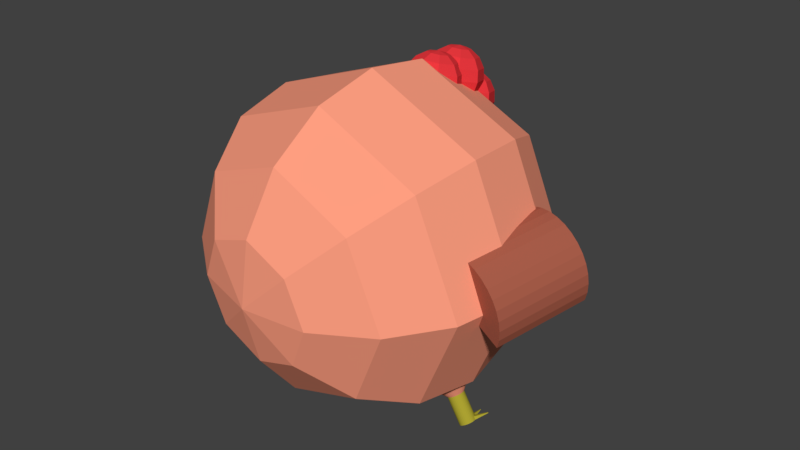 # Source: hen_MESH.blend  (saved by Blender 2.78.0; exported with 4.5.12 LTS)
import bpy
from mathutils import Matrix  # noqa: F401  (used for matrix-valued properties, if any)

bpy.ops.wm.read_factory_settings(use_empty=True)
scene = bpy.context.scene
scene.name = 'Scene'

# ---- collections
col_collection_1 = bpy.data.collections.new('Collection 1'); scene.collection.children.link(col_collection_1)

# ---- materials (node trees are filled in below, after node groups)
mat_wings_dark = bpy.data.materials.new('wings_dark')
mat_wings_dark.alpha_threshold = 0.0
mat_wings_dark.use_transparent_shadow = False
mat_wings_dark.diffuse_color = (0.402, 0.1131, 0.07008, 1.0)
mat_wings_dark.roughness = 0.5
mat_wings = bpy.data.materials.new('wings')
mat_wings.alpha_threshold = 0.0
mat_wings.use_transparent_shadow = False
mat_wings.diffuse_color = (1.0, 0.3436, 0.2189, 1.0)
mat_wings.roughness = 0.5
mat_legs = bpy.data.materials.new('legs')
mat_legs.alpha_threshold = 0.0
mat_legs.use_transparent_shadow = False
mat_legs.diffuse_color = (0.42, 0.3743, 0.03223, 1.0)
mat_legs.roughness = 0.5
mat_pick = bpy.data.materials.new('pick')
mat_pick.alpha_threshold = 0.0
mat_pick.use_transparent_shadow = False
mat_pick.diffuse_color = (0.9563, 0.8054, 0.04207, 1.0)
mat_pick.roughness = 0.5
mat_cresta = bpy.data.materials.new('cresta')
mat_cresta.alpha_threshold = 0.0
mat_cresta.use_transparent_shadow = False
mat_cresta.diffuse_color = (0.8, 0.03868, 0.04703, 1.0)
mat_cresta.roughness = 0.5
mat_eyes = bpy.data.materials.new('eyes')
mat_eyes.alpha_threshold = 0.0
mat_eyes.use_transparent_shadow = False
mat_eyes.diffuse_color = (0.03106, 0.03106, 0.03106, 1.0)
mat_eyes.roughness = 0.5

# ---- material node trees

# ---- world
world_world = bpy.data.worlds.new('World'); scene.world = world_world
world_world.color = (0.05088, 0.05088, 0.05088)
world_world.use_sun_shadow = False
world_world.sun_shadow_jitter_overblur = 0.0
world_world.cycles.sampling_method = 'MANUAL'

# ---- meshes
me_cylinder_004 = bpy.data.meshes.new('Cylinder.004')
me_cylinder_004.from_pydata([(1.018, 0.2694, 0.2942), (0.8689, -0.3173, 0.2247), (1.068, 0.2603, 0.2634), (0.9192, -0.3265, 0.1939), (1.112, 0.2539, 0.2233), (0.963, -0.3328, 0.1538), (1.148, 0.2505, 0.1754), (0.9986, -0.3362, 0.1059), (1.174, 0.2503, 0.1216), (1.025, -0.3365, 0.05212), (1.189, 0.2532, 0.06396), (1.04, -0.3335, -0.005524), (1.193, 0.2591, 0.004673), (1.044, -0.3276, -0.06481), (1.186, 0.2679, -0.05397), (1.037, -0.3188, -0.1235), (1.168, 0.2792, -0.1097), (1.019, -0.3076, -0.1792), (0.6281, 0.3854, 0.1524), (0.4789, -0.2013, 0.0829), (0.6567, 0.3721, 0.2031), (0.5075, -0.2146, 0.1336), (0.6946, 0.3573, 0.2468), (0.5454, -0.2294, 0.1773), (0.7403, 0.3415, 0.2819), (0.5911, -0.2452, 0.2124), (0.7921, 0.3254, 0.3069), (0.6428, -0.2613, 0.2375), (0.8479, 0.3095, 0.321), (0.6987, -0.2772, 0.2515), (0.9057, 0.2945, 0.3236), (0.7564, -0.2922, 0.2541), (0.9631, 0.281, 0.3145), (0.8139, -0.3057, 0.245), (-0.8409, 0.3909, 0.3944), (-0.9885, -0.1902, 0.2854), (-0.7832, 0.3756, 0.3978), (-0.9308, -0.2054, 0.2888), (-0.7255, 0.3625, 0.3897), (-0.8731, -0.2186, 0.2807), (-0.67, 0.352, 0.3704), (-0.8176, -0.2291, 0.2613), (-0.6187, 0.3446, 0.3406), (-0.7664, -0.2365, 0.2316), (-0.5738, 0.3405, 0.3015), (-0.7214, -0.2406, 0.1925), (-0.5368, 0.3399, 0.2546), (-0.6844, -0.2412, 0.1456), (-0.5092, 0.3428, 0.2017), (-0.6568, -0.2382, 0.09266), (-0.4921, 0.3492, 0.1448), (-0.6397, -0.2319, 0.03578), (-1.071, 0.5138, 0.05179), (-1.219, -0.06729, -0.05726), (-1.077, 0.5043, 0.1105), (-1.225, -0.07678, 0.001405), (-1.072, 0.492, 0.1687), (-1.22, -0.08908, 0.0596), (-1.055, 0.4774, 0.2242), (-1.203, -0.1037, 0.1151), (-1.028, 0.461, 0.2748), (-1.176, -0.1201, 0.1658), (-0.9918, 0.4435, 0.3187), (-1.139, -0.1376, 0.2096), (-0.9472, 0.4255, 0.3541), (-1.095, -0.1556, 0.245), (-0.8962, 0.4077, 0.3797), (-1.044, -0.1733, 0.2706), (-0.06961, -0.959, -0.2367), (-0.08507, -0.947, -0.2292), (-0.09817, -0.9144, -0.2068), (-0.05238, -0.9499, -0.229), (0.3052, 0.8114, 0.08333), (0.3019, 0.8076, 0.1349), (0.2887, 0.8045, 0.1849), (0.2659, 0.8024, 0.2314), (0.2345, 0.8012, 0.2726), (0.1957, 0.8011, 0.3069), (0.1509, 0.8021, 0.3331), (0.102, 0.8041, 0.35), (0.05074, 0.807, 0.3571), (0.07726, 1.354, 0.1355), (-0.0008591, 0.8107, 0.3541), (-0.05082, 0.8151, 0.3411), (-0.09724, 0.82, 0.3186), (-0.1383, 0.8253, 0.2874), (-0.1725, 0.8307, 0.2488), (-0.1984, 0.836, 0.2043), (-0.2151, 0.841, 0.1555), (-0.2219, 0.8455, 0.1043), (-0.2187, 0.8494, 0.05275), (-0.2054, 0.8524, 0.002754), (-0.1826, 0.8546, -0.04374), (-0.1512, 0.8557, -0.08495), (-0.1124, 0.8558, -0.1193), (-0.06763, 0.8548, -0.1454), (-0.0187, 0.8529, -0.1624), (0.03255, 0.85, -0.1695), (0.08415, 0.8462, -0.1665), (0.1341, 0.8418, -0.1535), (0.1805, 0.8369, -0.1309), (0.2216, 0.8316, -0.09979), (0.2558, 0.8263, -0.06119), (0.2817, 0.821, -0.01664), (0.2984, 0.816, 0.03216), (0.3038, -0.9591, -0.06116), (-0.08289, -1.01, -0.05197), (0.1827, -0.9298, -0.3263), (0.4182, -0.7104, -0.5468), (0.5876, -0.3851, -0.6799), (0.6652, -0.003562, -0.7055), (0.6392, 0.3761, -0.6196), (0.5135, 0.6962, -0.4352), (0.3072, 0.9079, -0.1805), (-0.09093, -0.9033, -0.4272), (-0.08749, -0.6613, -0.7332), (-0.07309, -0.321, -0.9236), (-0.04993, 0.06579, -0.9692), (-0.02153, 0.4402, -0.8632), (0.007788, 0.7453, -0.6217), (0.03355, 0.9345, -0.2814), (-0.3569, -0.895, -0.3048), (-0.5789, -0.646, -0.5071), (-0.7152, -0.301, -0.6281), (-0.7449, 0.08751, -0.6494), (-0.6636, 0.4603, -0.5677), (-0.4837, 0.7606, -0.3955), (-0.2324, 0.9428, -0.159), (-0.4594, -0.9098, -0.03078), (-0.7682, -0.6733, -0.0008018), (-0.9625, -0.3367, 0.03339), (-1.013, 0.04886, 0.0666), (-0.911, 0.4246, 0.09376), (-0.673, 0.7333, 0.1107), (-0.3349, 0.928, 0.115), (-0.3383, -0.939, 0.2343), (-0.5445, -0.7273, 0.489), (-0.6702, -0.4072, 0.6734), (-0.6963, -0.0275, 0.7593), (-0.6187, 0.354, 0.7337), (-0.4493, 0.6793, 0.6006), (-0.2138, 0.8988, 0.38), (0.05185, 0.9791, 0.1058), (-0.0646, -0.9655, 0.3352), (-0.03883, -0.7763, 0.6755), (-0.00952, -0.4713, 0.917), (0.01888, -0.09685, 1.023), (0.04204, 0.29, 0.9774), (0.05644, 0.6303, 0.787), (0.05988, 0.8722, 0.481), (0.2014, -0.9739, 0.2128), (0.4526, -0.7917, 0.4493), (0.6326, -0.4913, 0.6215), (0.7139, -0.1186, 0.7032), (0.6841, 0.2699, 0.6819), (0.5479, 0.6149, 0.5609), (0.3259, 0.8639, 0.3586), (0.6419, -0.7644, -0.05694), (0.8799, -0.4556, -0.03996), (0.9816, -0.07992, -0.0128), (0.9315, 0.3056, 0.02041), (0.7372, 0.6422, 0.0546), (0.4283, 0.8787, 0.08457), (-0.5667, 0.0755, -0.7257), (-0.5297, 0.07316, -0.6231), (-0.5701, 0.05807, -0.7249), (-0.5331, 0.05573, -0.6223), (-0.5766, 0.04165, -0.7229), (-0.5396, 0.03931, -0.6203), (-0.586, 0.02687, -0.7199), (-0.549, 0.02453, -0.6173), (-0.5979, 0.0143, -0.7158), (-0.5609, 0.01196, -0.6133), (-0.6119, 0.004423, -0.711), (-0.5748, 0.002075, -0.6085), (-0.6273, -0.002387, -0.7056), (-0.5903, -0.004734, -0.603), (-0.6438, -0.005864, -0.6997), (-0.6068, -0.008211, -0.5972), (-0.6605, -0.005874, -0.6937), (-0.6235, -0.008222, -0.5912), (-0.6769, -0.002418, -0.6877), (-0.6398, -0.004766, -0.5852), (-0.6923, 0.004371, -0.682), (-0.6552, 0.002024, -0.5795), (-0.7061, 0.01423, -0.6768), (-0.6691, 0.01189, -0.5742), (-0.7178, 0.02679, -0.6723), (-0.6808, 0.02444, -0.5697), (-0.727, 0.04156, -0.6686), (-0.69, 0.03921, -0.5661), (-0.7333, 0.05797, -0.666), (-0.6963, 0.05562, -0.5634), (-0.7364, 0.0754, -0.6644), (-0.6994, 0.07305, -0.5619), (-0.7363, 0.09316, -0.6641), (-0.6993, 0.09082, -0.5615), (-0.7329, 0.1106, -0.6649), (-0.6959, 0.1082, -0.5623), (-0.7264, 0.127, -0.6669), (-0.6894, 0.1247, -0.5643), (-0.717, 0.1418, -0.6699), (-0.68, 0.1394, -0.5674), (-0.7051, 0.1544, -0.6739), (-0.6681, 0.152, -0.5714), (-0.6912, 0.1642, -0.6787), (-0.6542, 0.1619, -0.5762), (-0.6757, 0.1711, -0.6842), (-0.6387, 0.1687, -0.5816), (-0.6593, 0.1745, -0.69), (-0.6223, 0.1722, -0.5875), (-0.6426, 0.1745, -0.6961), (-0.6055, 0.1722, -0.5935), (-0.6262, 0.1711, -0.702), (-0.5892, 0.1687, -0.5995), (-0.6108, 0.1643, -0.7078), (-0.5738, 0.1619, -0.6052), (-0.5969, 0.1544, -0.713), (-0.5599, 0.1521, -0.6104), (-0.5852, 0.1419, -0.7175), (-0.5482, 0.1395, -0.6149), (-0.576, 0.1271, -0.7212), (-0.539, 0.1248, -0.6186), (-0.5697, 0.1107, -0.7238), (-0.5327, 0.1083, -0.6212), (-0.5666, 0.09327, -0.7253), (-0.5296, 0.09092, -0.6228), (-0.6732, 0.1317, -0.7415), (-0.6816, 0.13, -0.7385), (-0.6896, 0.1265, -0.7357), (-0.6968, 0.1214, -0.7332), (-0.7029, 0.1149, -0.7312), (-0.7077, 0.1074, -0.7296), (-0.711, 0.09893, -0.7286), (-0.7128, 0.08999, -0.7282), (-0.7128, 0.08087, -0.7284), (-0.7112, 0.07193, -0.7291), (-0.708, 0.06351, -0.7305), (-0.7033, 0.05593, -0.7324), (-0.6972, 0.04948, -0.7347), (-0.6901, 0.04442, -0.7374), (-0.6822, 0.04094, -0.7403), (-0.6738, 0.03916, -0.7434), (-0.6653, 0.03917, -0.7465), (-0.6568, 0.04095, -0.7495), (-0.6489, 0.04445, -0.7523), (-0.6417, 0.04952, -0.7547), (-0.6356, 0.05597, -0.7568), (-0.6308, 0.06355, -0.7584), (-0.6275, 0.07198, -0.7594), (-0.6257, 0.08093, -0.7598), (-0.6646, 0.1318, -0.7446), (-0.6562, 0.13, -0.7477), (-0.6483, 0.1265, -0.7506), (-0.6412, 0.1214, -0.7533), (-0.6352, 0.115, -0.7556), (-0.6305, 0.1074, -0.7575), (-0.6273, 0.09899, -0.7588), (-0.6257, 0.09004, -0.7596), (-0.6806, 0.09353, -0.9119), (-0.6807, 0.08441, -0.9121), (-0.6823, 0.1025, -0.9112), (-0.6855, 0.1109, -0.9098), (-0.6902, 0.1185, -0.9079), (-0.6962, 0.1249, -0.9056), (-0.7033, 0.13, -0.9029), (-0.7112, 0.1335, -0.9), (-0.7196, 0.1352, -0.8969), (-0.7282, 0.1352, -0.8938), (-0.7366, 0.1334, -0.8908), (-0.7446, 0.13, -0.888), (-0.7518, 0.1249, -0.8856), (-0.7579, 0.1184, -0.8835), (-0.7627, 0.1108, -0.8819), (-0.766, 0.1024, -0.8809), (-0.7678, 0.09348, -0.8805), (-0.7678, 0.08436, -0.8807), (-0.7662, 0.07542, -0.8815), (-0.763, 0.06699, -0.8828), (-0.7583, 0.05941, -0.8847), (-0.7522, 0.05297, -0.887), (-0.7451, 0.04791, -0.8897), (-0.7372, 0.04442, -0.8926), (-0.7288, 0.04265, -0.8957), (-0.7203, 0.04266, -0.8988), (-0.7118, 0.04444, -0.9018), (-0.7039, 0.04793, -0.9046), (-0.6967, 0.05301, -0.9071), (-0.6906, 0.05946, -0.9091), (-0.6858, 0.06704, -0.9107), (-0.6824, 0.07547, -0.9117), (-0.7455, 0.1245, -0.8682), (-0.7516, 0.118, -0.8661), (-0.7056, 0.04404, -0.8844), (-0.6976, 0.04754, -0.8872), (-0.7564, 0.1105, -0.8646), (-0.6744, 0.08402, -0.8948), (-0.6744, 0.09313, -0.8946), (-0.6904, 0.05261, -0.8897), (-0.7597, 0.102, -0.8636), (-0.676, 0.1021, -0.8938), (-0.6843, 0.05906, -0.8918), (-0.7615, 0.09308, -0.8631), (-0.6792, 0.1105, -0.8924), (-0.6795, 0.06664, -0.8933), (-0.7615, 0.08396, -0.8633), (-0.6839, 0.1181, -0.8906), (-0.6762, 0.07507, -0.8943), (-0.7599, 0.07502, -0.8641), (-0.69, 0.1245, -0.8882), (-0.7567, 0.0666, -0.8655), (-0.6971, 0.1296, -0.8856), (-0.752, 0.05902, -0.8673), (-0.705, 0.1331, -0.8826), (-0.746, 0.05257, -0.8697), (-0.7134, 0.1348, -0.8796), (-0.7389, 0.04751, -0.8723), (-0.7219, 0.1348, -0.8765), (-0.731, 0.04403, -0.8753), (-0.7304, 0.1331, -0.8735), (-0.7226, 0.04225, -0.8783), (-0.7383, 0.1296, -0.8707), (-0.714, 0.04226, -0.8814), (-0.6786, 0.1954, -0.9017), (-0.6778, 0.1948, -0.9021), (-0.6796, 0.1958, -0.9014), (-0.6807, 0.1961, -0.901), (-0.677, 0.1947, -0.8999), (-0.6779, 0.1954, -0.8996), (-0.6788, 0.1958, -0.8992), (-0.6799, 0.196, -0.8988), (-0.6116, 0.1112, -0.9285), (-0.6116, 0.1095, -0.9285), (-0.6119, 0.1129, -0.9283), (-0.6125, 0.1145, -0.9281), (-0.6105, 0.1095, -0.9253), (-0.6104, 0.1112, -0.9252), (-0.6107, 0.1128, -0.9251), (-0.6113, 0.1144, -0.9248), (-0.7903, 0.163, -0.8618), (-0.7896, 0.1635, -0.8621), (-0.7908, 0.1625, -0.8617), (-0.7912, 0.1618, -0.8615), (-0.7897, 0.163, -0.8603), (-0.7903, 0.1624, -0.8601), (-0.7907, 0.1618, -0.86), (-0.7891, 0.1635, -0.8605), (0.6, 0.02448, -0.7453), (0.539, 0.02381, -0.641), (0.6029, 0.005059, -0.7438), (0.5418, 0.004392, -0.6395), (0.6024, -0.01463, -0.7441), (0.5414, -0.0153, -0.6398), (0.5987, -0.03383, -0.7465), (0.5377, -0.0345, -0.6421), (0.5918, -0.05181, -0.7506), (0.5308, -0.05247, -0.6463), (0.582, -0.06787, -0.7564), (0.521, -0.06854, -0.6521), (0.5697, -0.0814, -0.7637), (0.5087, -0.08206, -0.6594), (0.5553, -0.09187, -0.7722), (0.4943, -0.09254, -0.6679), (0.5395, -0.09889, -0.7815), (0.4784, -0.09956, -0.6772), (0.5227, -0.1022, -0.7913), (0.4617, -0.1029, -0.687), (0.5057, -0.1016, -0.8013), (0.4447, -0.1023, -0.697), (0.4891, -0.09724, -0.811), (0.4281, -0.09791, -0.7066), (0.4736, -0.08919, -0.82), (0.4126, -0.08986, -0.7157), (0.4597, -0.07779, -0.8281), (0.3987, -0.07846, -0.7237), (0.448, -0.06347, -0.8348), (0.3869, -0.06414, -0.7305), (0.4389, -0.04679, -0.84), (0.3779, -0.04746, -0.7357), (0.4328, -0.02839, -0.8435), (0.3717, -0.02906, -0.7392), (0.4299, -0.008971, -0.845), (0.3689, -0.009638, -0.7407), (0.4303, 0.01072, -0.8447), (0.3693, 0.01005, -0.7404), (0.434, 0.02992, -0.8424), (0.373, 0.02925, -0.738), (0.4409, 0.0479, -0.8382), (0.3799, 0.04723, -0.7339), (0.4507, 0.06396, -0.8324), (0.3897, 0.06329, -0.7281), (0.463, 0.07748, -0.8251), (0.402, 0.07682, -0.7208), (0.4774, 0.08796, -0.8166), (0.4164, 0.08729, -0.7123), (0.4933, 0.09498, -0.8073), (0.4323, 0.09431, -0.703), (0.51, 0.09827, -0.7975), (0.449, 0.09761, -0.6932), (0.527, 0.09772, -0.7875), (0.466, 0.09705, -0.6832), (0.5436, 0.09333, -0.7779), (0.4826, 0.09266, -0.6735), (0.5592, 0.08528, -0.7688), (0.4981, 0.08461, -0.6645), (0.5731, 0.07388, -0.7608), (0.512, 0.07321, -0.6564), (0.5848, 0.05956, -0.754), (0.5238, 0.05889, -0.6497), (0.5939, 0.04288, -0.7488), (0.5328, 0.04221, -0.6445), (0.5256, 0.04451, -0.8558), (0.5182, 0.03913, -0.8601), (0.5119, 0.03219, -0.8638), (0.5069, 0.02395, -0.8668), (0.5033, 0.01472, -0.869), (0.5014, 0.004868, -0.8702), (0.5012, -0.005237, -0.8703), (0.5027, -0.0152, -0.8695), (0.5058, -0.02465, -0.8678), (0.5105, -0.03321, -0.8651), (0.5165, -0.04055, -0.8616), (0.5236, -0.04641, -0.8575), (0.5316, -0.05054, -0.8528), (0.5401, -0.05279, -0.8479), (0.5488, -0.05307, -0.8428), (0.5574, -0.05138, -0.8377), (0.5656, -0.04778, -0.833), (0.5729, -0.0424, -0.8286), (0.5793, -0.03546, -0.8249), (0.5843, -0.02722, -0.8219), (0.5878, -0.01799, -0.8197), (0.5898, -0.00814, -0.8186), (0.59, 0.001964, -0.8184), (0.5885, 0.01193, -0.8192), (0.5337, 0.04811, -0.851), (0.5423, 0.0498, -0.8459), (0.5511, 0.04951, -0.8408), (0.5596, 0.04726, -0.8359), (0.5675, 0.04313, -0.8312), (0.5747, 0.03728, -0.8271), (0.5807, 0.02993, -0.8236), (0.5853, 0.02137, -0.821), (0.676, 0.02236, -0.9759), (0.6791, 0.01292, -0.9742), (0.6713, 0.03092, -0.9786), (0.6653, 0.03827, -0.9821), (0.6582, 0.04412, -0.9862), (0.6502, 0.04825, -0.9908), (0.6417, 0.05051, -0.9958), (0.633, 0.05079, -1.001), (0.6244, 0.0491, -1.006), (0.6162, 0.0455, -1.011), (0.6089, 0.04012, -1.015), (0.6025, 0.03318, -1.019), (0.5975, 0.02494, -1.022), (0.594, 0.01571, -1.024), (0.5921, 0.005858, -1.025), (0.5918, -0.004246, -1.025), (0.5933, -0.01421, -1.025), (0.5965, -0.02366, -1.023), (0.6011, -0.03222, -1.02), (0.6071, -0.03956, -1.017), (0.6143, -0.04541, -1.012), (0.6222, -0.04955, -1.008), (0.6308, -0.0518, -1.003), (0.6395, -0.05208, -0.9978), (0.6481, -0.05039, -0.9927), (0.6562, -0.04679, -0.9879), (0.6636, -0.04141, -0.9836), (0.6699, -0.03447, -0.9798), (0.6749, -0.02623, -0.9769), (0.6785, -0.017, -0.9747), (0.6804, -0.00715, -0.9735), (0.6806, 0.002954, -0.9733), (0.5872, 0.02483, -1.004), (0.5836, 0.0156, -1.006), (0.6533, -0.04153, -0.9659), (0.6596, -0.03458, -0.9622), (0.5817, 0.005745, -1.007), (0.6688, 0.01281, -0.9565), (0.6657, 0.02225, -0.9583), (0.6646, -0.02634, -0.9592), (0.5815, -0.004359, -1.008), (0.661, 0.03081, -0.9609), (0.6681, -0.01712, -0.9571), (0.583, -0.01432, -1.007), (0.655, 0.03816, -0.9644), (0.6701, -0.007263, -0.9559), (0.5861, -0.02377, -1.005), (0.6478, 0.04401, -0.9685), (0.6703, 0.002841, -0.9557), (0.5908, -0.03233, -1.002), (0.6399, 0.04814, -0.9732), (0.5968, -0.03968, -0.9989), (0.6314, 0.05039, -0.9781), (0.6039, -0.04553, -0.9948), (0.6226, 0.05068, -0.9832), (0.6119, -0.04966, -0.9902), (0.614, 0.04899, -0.9883), (0.6204, -0.05191, -0.9852), (0.6059, 0.04539, -0.9931), (0.6291, -0.0522, -0.9801), (0.5985, 0.04001, -0.9974), (0.6377, -0.05051, -0.975), (0.5922, 0.03307, -1.001), (0.6459, -0.0469, -0.9703), (0.635, 0.1274, -0.9888), (0.6361, 0.1271, -0.9882), (0.6339, 0.1274, -0.9895), (0.6329, 0.1272, -0.9901), (0.6348, 0.1271, -0.986), (0.6337, 0.1274, -0.9866), (0.6326, 0.1274, -0.9873), (0.6316, 0.1272, -0.9879), (0.7287, 0.06864, -0.9352), (0.7292, 0.06688, -0.9348), (0.7278, 0.07023, -0.9357), (0.7267, 0.0716, -0.9363), (0.7273, 0.06686, -0.9316), (0.7267, 0.06862, -0.9319), (0.7259, 0.07021, -0.9324), (0.7247, 0.07158, -0.933), (0.5401, 0.04715, -1.044), (0.5405, 0.04787, -1.044), (0.5398, 0.04633, -1.045), (0.5396, 0.04546, -1.045), (0.5392, 0.04714, -1.043), (0.5389, 0.04632, -1.043), (0.5387, 0.04545, -1.043), (0.5396, 0.04786, -1.043), (0.1276, 0.5982, 0.9655), (0.06255, 0.6053, 0.9809), (0.1058, 0.554, 0.9765), (0.1411, 0.5049, 0.9471), (0.163, 0.4655, 0.8973), (0.1683, 0.4417, 0.8347), (0.1561, 0.4371, 0.7688), (0.1282, 0.4525, 0.7096), (0.08902, 0.4855, 0.6662), (0.05828, 0.5382, 0.9825), (0.05328, 0.4757, 0.9583), (0.04831, 0.4273, 0.912), (0.04412, 0.4004, 0.8506), (0.04136, 0.3989, 0.7834), (0.04044, 0.4233, 0.7208), (0.0415, 0.4697, 0.6722), (0.01286, 0.56, 0.9802), (-0.03064, 0.516, 0.9539), (-0.06134, 0.48, 0.9063), (-0.07456, 0.4573, 0.8444), (-0.06829, 0.4516, 0.7777), (-0.04349, 0.4636, 0.7165), (-0.003919, 0.4915, 0.6699), (-0.00386, 0.6067, 0.9708), (-0.06154, 0.6022, 0.9366), (-0.1017, 0.5926, 0.8836), (-0.1183, 0.5792, 0.8198), (-0.1087, 0.5642, 0.7551), (-0.07438, 0.5498, 0.6991), (-0.02064, 0.5381, 0.6605), (0.01792, 0.6508, 0.9598), (-0.0213, 0.6838, 0.9164), (-0.04914, 0.6992, 0.8572), (-0.06135, 0.6947, 0.7913), (-0.05609, 0.6708, 0.7287), (-0.03415, 0.6314, 0.6789), (0.001136, 0.5823, 0.6495), (0.04438, 0.5311, 0.6451), (0.06543, 0.6666, 0.9538), (0.06649, 0.713, 0.9052), (0.06557, 0.7374, 0.8425), (0.06281, 0.736, 0.7754), (0.05862, 0.709, 0.714), (0.05365, 0.6606, 0.6677), (0.04865, 0.5981, 0.6435), (0.1109, 0.6448, 0.9561), (0.1504, 0.6727, 0.9095), (0.1752, 0.6847, 0.8482), (0.1815, 0.679, 0.7816), (0.1683, 0.6563, 0.7197), (0.1376, 0.6203, 0.6721), (0.09407, 0.5763, 0.6458), (0.1813, 0.5865, 0.9269), (0.2156, 0.5721, 0.8709), (0.2252, 0.5571, 0.8062), (0.2086, 0.5437, 0.7424), (0.1685, 0.5341, 0.6894), (0.1108, 0.5296, 0.6552), (0.1284, 0.7125, 0.7999), (0.06334, 0.7196, 0.8153), (0.1066, 0.6684, 0.8108), (0.1419, 0.6193, 0.7815), (0.1638, 0.5798, 0.7317), (0.1691, 0.556, 0.6691), (0.1569, 0.5514, 0.6032), (0.129, 0.5668, 0.544), (0.08981, 0.5998, 0.5005), (0.05907, 0.6526, 0.8169), (0.05407, 0.5901, 0.7927), (0.0491, 0.5417, 0.7463), (0.04491, 0.5147, 0.6849), (0.04215, 0.5133, 0.6178), (0.04123, 0.5376, 0.5552), (0.04229, 0.584, 0.5066), (0.01365, 0.6744, 0.8145), (-0.02986, 0.6304, 0.7883), (-0.06055, 0.5943, 0.7406), (-0.07378, 0.5717, 0.6787), (-0.0675, 0.5659, 0.6121), (-0.0427, 0.5779, 0.5508), (-0.00313, 0.6058, 0.5042), (-0.003071, 0.721, 0.8051), (-0.06075, 0.7166, 0.7709), (-0.1009, 0.7069, 0.7179), (-0.1175, 0.6936, 0.6542), (-0.1079, 0.6785, 0.5894), (-0.07359, 0.6641, 0.5334), (-0.01985, 0.6525, 0.4948), (0.0187, 0.7652, 0.7942), (-0.02051, 0.7982, 0.7507), (-0.04835, 0.8136, 0.6915), (-0.06057, 0.809, 0.6256), (-0.0553, 0.7852, 0.563), (-0.03336, 0.7457, 0.5132), (0.001925, 0.6966, 0.4839), (0.04517, 0.6454, 0.4794), (0.06622, 0.781, 0.7881), (0.06728, 0.8274, 0.7395), (0.06636, 0.8517, 0.6769), (0.0636, 0.8503, 0.6098), (0.05941, 0.8233, 0.5484), (0.05444, 0.7749, 0.502), (0.04944, 0.7124, 0.4778), (0.1116, 0.7592, 0.7905), (0.1512, 0.7871, 0.7439), (0.176, 0.7991, 0.6826), (0.1823, 0.7933, 0.6159), (0.1691, 0.7707, 0.5541), (0.1384, 0.7346, 0.5064), (0.09486, 0.6906, 0.4802), (0.1821, 0.7009, 0.7613), (0.2164, 0.6864, 0.7053), (0.226, 0.6714, 0.6405), (0.2094, 0.6581, 0.5768), (0.1693, 0.6484, 0.5238), (0.1116, 0.644, 0.4896), (0.1165, 0.4214, 0.9754), (0.05152, 0.4285, 0.9908), (0.09477, 0.3772, 0.9863), (0.1301, 0.3282, 0.9569), (0.152, 0.2887, 0.9072), (0.1573, 0.2649, 0.8446), (0.145, 0.2603, 0.7787), (0.1172, 0.2757, 0.7195), (0.07799, 0.3087, 0.676), (0.04726, 0.3614, 0.9924), (0.04226, 0.299, 0.9681), (0.03729, 0.2505, 0.9218), (0.0331, 0.2236, 0.8604), (0.03034, 0.2222, 0.7933), (0.02941, 0.2465, 0.7307), (0.03048, 0.2929, 0.6821), (0.001836, 0.3832, 0.99), (-0.04167, 0.3393, 0.9638), (-0.07237, 0.3032, 0.9161), (-0.08559, 0.2806, 0.8542), (-0.07932, 0.2748, 0.7876), (-0.05451, 0.2868, 0.7263), (-0.01494, 0.3147, 0.6797), (-0.01488, 0.4299, 0.9806), (-0.07256, 0.4255, 0.9464), (-0.1127, 0.4158, 0.8934), (-0.1293, 0.4025, 0.8297), (-0.1197, 0.3874, 0.7649), (-0.08541, 0.373, 0.7089), (-0.03166, 0.3614, 0.6703), (0.006891, 0.4741, 0.9697), (-0.03233, 0.5071, 0.9262), (-0.06016, 0.5224, 0.867), (-0.07238, 0.5179, 0.8011), (-0.06711, 0.4941, 0.7385), (-0.04517, 0.4546, 0.6887), (-0.009888, 0.4055, 0.6594), (0.03336, 0.3543, 0.6549), (0.05441, 0.4899, 0.9636), (0.05547, 0.5363, 0.915), (0.05455, 0.5606, 0.8524), (0.05178, 0.5592, 0.7853), (0.0476, 0.5322, 0.7239), (0.04262, 0.4838, 0.6775), (0.03763, 0.4213, 0.6533), (0.09983, 0.4681, 0.966), (0.1394, 0.496, 0.9194), (0.1642, 0.508, 0.8581), (0.1705, 0.5022, 0.7914), (0.1573, 0.4796, 0.7296), (0.1266, 0.4435, 0.6819), (0.08305, 0.3995, 0.6557), (0.1703, 0.4098, 0.9367), (0.2046, 0.3953, 0.8808), (0.2142, 0.3803, 0.816), (0.1976, 0.3669, 0.7523), (0.1574, 0.3573, 0.6993), (0.09977, 0.3529, 0.6651), (0.1068, 0.8817, -0.01389), (0.04153, 0.8849, 0.00178), (0.0844, 0.8366, -0.0168), (0.1199, 0.7978, -0.05867), (0.1425, 0.7744, -0.1175), (0.1488, 0.7699, -0.1842), (0.1379, 0.7851, -0.2487), (0.1115, 0.8176, -0.3013), (0.07346, 0.8625, -0.3338), (0.03664, 0.8204, -0.01648), (0.03159, 0.7678, -0.05807), (0.02715, 0.7353, -0.1167), (0.024, 0.7276, -0.1833), (0.02262, 0.746, -0.248), (0.02321, 0.7876, -0.3007), (0.02569, 0.8463, -0.3334), (-0.00853, 0.8426, -0.0131), (-0.05187, 0.8089, -0.05184), (-0.08189, 0.7889, -0.1085), (-0.09403, 0.7856, -0.1745), (-0.08643, 0.7996, -0.2398), (-0.06025, 0.8287, -0.2944), (-0.01948, 0.8685, -0.3301), (-0.02464, 0.8902, -0.008662), (-0.08163, 0.8968, -0.04363), (-0.1208, 0.9038, -0.0978), (-0.1361, 0.91, -0.1629), (-0.1253, 0.9145, -0.2291), (-0.09001, 0.9166, -0.2862), (-0.03559, 0.916, -0.3256), (-0.002251, 0.9353, -0.005753), (-0.04027, 0.9801, -0.03825), (-0.06673, 1.013, -0.09078), (-0.07762, 1.028, -0.1553), (-0.07127, 1.023, -0.2221), (-0.04865, 1.0, -0.2809), (-0.0132, 0.9612, -0.3227), (0.02968, 0.9129, -0.3413), (0.04552, 0.9515, -0.00608), (0.048, 1.01, -0.03886), (0.04859, 1.052, -0.09157), (0.04721, 1.07, -0.1562), (0.04405, 1.062, -0.2229), (0.03962, 1.03, -0.2815), (0.03457, 0.9774, -0.323), (0.09068, 0.9293, -0.009453), (0.1315, 0.9691, -0.04509), (0.1576, 0.9982, -0.09971), (0.1652, 1.012, -0.165), (0.1531, 1.009, -0.231), (0.1231, 0.9889, -0.2877), (0.07974, 0.9552, -0.3264), (0.1612, 0.8811, -0.0533), (0.1965, 0.8833, -0.1104), (0.2073, 0.8878, -0.1766), (0.192, 0.894, -0.2417), (0.1528, 0.9009, -0.2959), (0.09584, 0.9076, -0.3309), (-0.005549, 0.9025, -0.1804), (-0.04652, 0.9045, -0.1705), (-0.0196, 0.8742, -0.1822), (0.002649, 0.8498, -0.2085), (0.01685, 0.8351, -0.2454), (0.02084, 0.8323, -0.2873), (0.014, 0.8419, -0.3278), (-0.00261, 0.8623, -0.3608), (-0.02647, 0.8904, -0.3812), (-0.04959, 0.864, -0.182), (-0.05276, 0.831, -0.2081), (-0.05554, 0.8106, -0.2449), (-0.05752, 0.8058, -0.2867), (-0.05839, 0.8173, -0.3273), (-0.05802, 0.8435, -0.3604), (-0.05646, 0.8803, -0.381), (-0.07794, 0.8779, -0.1799), (-0.1051, 0.8568, -0.2042), (-0.124, 0.8442, -0.2398), (-0.1316, 0.8422, -0.2812), (-0.1268, 0.8509, -0.3222), (-0.1104, 0.8692, -0.3565), (-0.08481, 0.8942, -0.3788), (-0.08805, 0.9078, -0.1771), (-0.1238, 0.912, -0.199), (-0.1484, 0.9163, -0.233), (-0.158, 0.9202, -0.2739), (-0.1512, 0.9231, -0.3155), (-0.1291, 0.9244, -0.3513), (-0.09492, 0.9241, -0.3761), (-0.074, 0.9361, -0.1753), (-0.09786, 0.9643, -0.1957), (-0.1145, 0.9847, -0.2286), (-0.1213, 0.9942, -0.2691), (-0.1173, 0.9914, -0.311), (-0.1031, 0.9767, -0.3479), (-0.08087, 0.9524, -0.3742), (-0.05395, 0.9221, -0.3859), (-0.04401, 0.9463, -0.1755), (-0.04246, 0.9831, -0.196), (-0.04208, 1.009, -0.2291), (-0.04295, 1.021, -0.2697), (-0.04493, 1.016, -0.3115), (-0.04772, 0.9955, -0.3483), (-0.05088, 0.9625, -0.3744), (-0.01566, 0.9324, -0.1776), (0.009932, 0.9573, -0.2), (0.02636, 0.9756, -0.2342), (0.03114, 0.9844, -0.2752), (0.02352, 0.9823, -0.3167), (0.004673, 0.9698, -0.3522), (-0.02253, 0.9486, -0.3765), (0.02862, 0.9021, -0.2051), (0.05078, 0.9035, -0.241), (0.05756, 0.9063, -0.2825), (0.04793, 0.9102, -0.3234), (0.02336, 0.9146, -0.3574), (-0.01242, 0.9187, -0.3793), (0.1446, 0.8928, -0.1863), (0.1037, 0.8948, -0.1765), (0.1306, 0.8645, -0.1882), (0.1528, 0.8401, -0.2145), (0.167, 0.8254, -0.2514), (0.171, 0.8226, -0.2933), (0.1642, 0.8322, -0.3338), (0.1476, 0.8526, -0.3667), (0.1237, 0.8807, -0.3871), (0.1006, 0.8543, -0.188), (0.09744, 0.8213, -0.2141), (0.09465, 0.8009, -0.2509), (0.09267, 0.7961, -0.2927), (0.09181, 0.8076, -0.3333), (0.09218, 0.8338, -0.3664), (0.09373, 0.8706, -0.3869), (0.07225, 0.8682, -0.1859), (0.04505, 0.8471, -0.2102), (0.0262, 0.8345, -0.2457), (0.01859, 0.8325, -0.2872), (0.02336, 0.8412, -0.3282), (0.03979, 0.8595, -0.3624), (0.06538, 0.8845, -0.3848), (0.06214, 0.8981, -0.1831), (0.02637, 0.9023, -0.205), (0.001792, 0.9066, -0.239), (-0.007836, 0.9105, -0.2799), (-0.001054, 0.9134, -0.3214), (0.02111, 0.9147, -0.3573), (0.05527, 0.9144, -0.382), (0.0762, 0.9264, -0.1812), (0.05233, 0.9546, -0.2016), (0.03572, 0.975, -0.2346), (0.02889, 0.9845, -0.2751), (0.03287, 0.9817, -0.317), (0.04707, 0.967, -0.3539), (0.06932, 0.9427, -0.3802), (0.09624, 0.9124, -0.3919), (0.1062, 0.9366, -0.1814), (0.1077, 0.9734, -0.202), (0.1081, 0.9996, -0.2351), (0.1072, 1.011, -0.2757), (0.1053, 1.006, -0.3175), (0.1025, 0.9858, -0.3543), (0.09931, 0.9528, -0.3804), (0.1345, 0.9227, -0.1836), (0.1601, 0.9476, -0.2059), (0.1766, 0.9659, -0.2402), (0.1813, 0.9747, -0.2812), (0.1737, 0.9726, -0.3226), (0.1549, 0.9601, -0.3582), (0.1277, 0.9389, -0.3825), (0.1788, 0.8924, -0.2111), (0.201, 0.8938, -0.2469), (0.2078, 0.8966, -0.2885), (0.1981, 0.9005, -0.3294), (0.1735, 0.9049, -0.3634), (0.1378, 0.909, -0.3853), (0.2831, 0.833, 0.277), (0.3122, 0.8316, 0.27), (0.293, 0.8532, 0.2783), (0.2772, 0.8705, 0.297), (0.2671, 0.8809, 0.3232), (0.2643, 0.8829, 0.3529), (0.2692, 0.8761, 0.3817), (0.281, 0.8616, 0.4051), (0.2979, 0.8416, 0.4196), (0.3143, 0.8604, 0.2781), (0.3166, 0.8838, 0.2967), (0.3186, 0.8983, 0.3228), (0.32, 0.9018, 0.3525), (0.3206, 0.8936, 0.3814), (0.3203, 0.875, 0.4049), (0.3192, 0.8488, 0.4195), (0.3345, 0.8505, 0.2766), (0.3538, 0.8655, 0.2939), (0.3672, 0.8744, 0.3192), (0.3726, 0.8759, 0.3486), (0.3692, 0.8697, 0.3777), (0.3575, 0.8567, 0.4021), (0.3394, 0.8389, 0.418), (0.3417, 0.8293, 0.2747), (0.3671, 0.8263, 0.2902), (0.3845, 0.8232, 0.3144), (0.3914, 0.8204, 0.3434), (0.3866, 0.8184, 0.3729), (0.3708, 0.8175, 0.3984), (0.3465, 0.8177, 0.416), (0.3317, 0.8091, 0.2734), (0.3486, 0.7891, 0.2878), (0.3604, 0.7746, 0.3113), (0.3653, 0.7679, 0.3401), (0.3625, 0.7699, 0.3698), (0.3524, 0.7803, 0.396), (0.3366, 0.7976, 0.4147), (0.3174, 0.8191, 0.423), (0.3104, 0.8019, 0.2735), (0.3093, 0.7758, 0.2881), (0.309, 0.7572, 0.3116), (0.3096, 0.749, 0.3404), (0.311, 0.7524, 0.3702), (0.313, 0.767, 0.3963), (0.3153, 0.7904, 0.4148), (0.2902, 0.8118, 0.275), (0.2721, 0.7941, 0.2909), (0.2604, 0.7811, 0.3153), (0.257, 0.7749, 0.3444), (0.2624, 0.7763, 0.3738), (0.2758, 0.7853, 0.3991), (0.2951, 0.8003, 0.4163), (0.2588, 0.8333, 0.2946), (0.243, 0.8323, 0.32), (0.2382, 0.8303, 0.3495), (0.2451, 0.8276, 0.3786), (0.2625, 0.8245, 0.4027), (0.2879, 0.8215, 0.4183), (-0.2333, 0.8664, 0.2975), (-0.2042, 0.865, 0.2906), (-0.2233, 0.8865, 0.2988), (-0.2391, 0.9038, 0.3175), (-0.2492, 0.9142, 0.3437), (-0.252, 0.9162, 0.3735), (-0.2472, 0.9095, 0.4023), (-0.2354, 0.895, 0.4257), (-0.2184, 0.875, 0.4402), (-0.202, 0.8937, 0.2987), (-0.1997, 0.9171, 0.3172), (-0.1978, 0.9317, 0.3434), (-0.1964, 0.9351, 0.3731), (-0.1957, 0.9269, 0.4019), (-0.196, 0.9083, 0.4254), (-0.1971, 0.8822, 0.44), (-0.1819, 0.8838, 0.2972), (-0.1625, 0.8989, 0.3145), (-0.1491, 0.9078, 0.3397), (-0.1437, 0.9092, 0.3692), (-0.1471, 0.903, 0.3983), (-0.1588, 0.89, 0.4226), (-0.177, 0.8723, 0.4385), (-0.1747, 0.8626, 0.2952), (-0.1493, 0.8596, 0.3108), (-0.1318, 0.8565, 0.335), (-0.125, 0.8538, 0.364), (-0.1298, 0.8518, 0.3935), (-0.1455, 0.8508, 0.419), (-0.1698, 0.8511, 0.4365), (-0.1847, 0.8425, 0.2939), (-0.1677, 0.8225, 0.3084), (-0.1559, 0.808, 0.3318), (-0.1511, 0.8012, 0.3606), (-0.1539, 0.8032, 0.3904), (-0.164, 0.8137, 0.4166), (-0.1798, 0.831, 0.4352), (-0.1989, 0.8525, 0.4435), (-0.206, 0.8353, 0.2941), (-0.2071, 0.8091, 0.3087), (-0.2073, 0.7906, 0.3322), (-0.2067, 0.7824, 0.361), (-0.2053, 0.7858, 0.3907), (-0.2033, 0.8003, 0.4168), (-0.2011, 0.8237, 0.4354), (-0.2261, 0.8452, 0.2956), (-0.2443, 0.8274, 0.3115), (-0.2559, 0.8145, 0.3358), (-0.2593, 0.8082, 0.3649), (-0.2539, 0.8097, 0.3944), (-0.2405, 0.8186, 0.4196), (-0.2212, 0.8336, 0.4369), (-0.2575, 0.8666, 0.3151), (-0.2733, 0.8657, 0.3406), (-0.2781, 0.8637, 0.3701), (-0.2713, 0.8609, 0.3991), (-0.2538, 0.8578, 0.4233), (-0.2284, 0.8549, 0.4389)], [(68, 69), (69, 70), (71, 68)], [(0, 1, 3, 2), (2, 3, 5, 4), (4, 5, 7, 6), (6, 7, 9, 8), (8, 9, 11, 10), (10, 11, 13, 12), (12, 13, 15, 14), (14, 15, 17, 16), (0, 2, 4, 6, 8, 10, 12, 14, 16, 18, 20, 22, 24, 26, 28, 30, 32), (18, 19, 21, 20), (20, 21, 23, 22), (22, 23, 25, 24), (24, 25, 27, 26), (26, 27, 29, 28), (28, 29, 31, 30), (3, 1, 33, 31, 29, 27, 25, 23, 21, 19, 17, 15, 13, 11, 9, 7, 5), (30, 31, 33, 32), (32, 33, 1, 0), (16, 17, 19, 18), (34, 35, 37, 36), (36, 37, 39, 38), (38, 39, 41, 40), (40, 41, 43, 42), (42, 43, 45, 44), (44, 45, 47, 46), (46, 47, 49, 48), (48, 49, 51, 50), (34, 36, 38, 40, 42, 44, 46, 48, 50, 52, 54, 56, 58, 60, 62, 64, 66), (52, 53, 55, 54), (54, 55, 57, 56), (56, 57, 59, 58), (58, 59, 61, 60), (60, 61, 63, 62), (62, 63, 65, 64), (37, 35, 67, 65, 63, 61, 59, 57, 55, 53, 51, 49, 47, 45, 43, 41, 39), (64, 65, 67, 66), (66, 67, 35, 34), (50, 51, 53, 52), (72, 81, 73), (73, 81, 74), (74, 81, 75), (75, 81, 76), (76, 81, 77), (77, 81, 78), (78, 81, 79), (79, 81, 80), (80, 81, 82), (82, 81, 83), (83, 81, 84), (84, 81, 85), (85, 81, 86), (86, 81, 87), (87, 81, 88), (88, 81, 89), (89, 81, 90), (90, 81, 91), (91, 81, 92), (92, 81, 93), (93, 81, 94), (94, 81, 95), (95, 81, 96), (96, 81, 97), (97, 81, 98), (98, 81, 99), (99, 81, 100), (100, 81, 101), (101, 81, 102), (102, 81, 103), (103, 81, 104), (104, 81, 72), (72, 73, 74, 75, 76, 77, 78, 79, 80, 82, 83, 84, 85, 86, 87, 88, 89, 90, 91, 92, 93, 94, 95, 96, 97, 98, 99, 100, 101, 102, 103, 104), (142, 162, 113), (161, 160, 111, 112), (159, 158, 109, 110), (157, 105, 107, 108), (162, 161, 112, 113), (160, 159, 110, 111), (158, 157, 108, 109), (105, 106, 107), (113, 112, 119, 120), (111, 110, 117, 118), (109, 108, 115, 116), (107, 106, 114), (142, 113, 120), (112, 111, 118, 119), (110, 109, 116, 117), (108, 107, 114, 115), (118, 117, 124, 125), (116, 115, 122, 123), (114, 106, 121), (142, 120, 127), (119, 118, 125, 126), (117, 116, 123, 124), (115, 114, 121, 122), (120, 119, 126, 127), (142, 127, 134), (126, 125, 132, 133), (124, 123, 130, 131), (122, 121, 128, 129), (127, 126, 133, 134), (125, 124, 131, 132), (123, 122, 129, 130), (121, 106, 128), (131, 130, 137, 138), (129, 128, 135, 136), (134, 133, 140, 141), (132, 131, 138, 139), (130, 129, 136, 137), (128, 106, 135), (142, 134, 141), (133, 132, 139, 140), (141, 140, 148, 149), (139, 138, 146, 147), (137, 136, 144, 145), (135, 106, 143), (142, 141, 149), (140, 139, 147, 148), (138, 137, 145, 146), (136, 135, 143, 144), (145, 144, 151, 152), (143, 106, 150), (142, 149, 156), (148, 147, 154, 155), (146, 145, 152, 153), (144, 143, 150, 151), (149, 148, 155, 156), (147, 146, 153, 154), (142, 156, 162), (155, 154, 160, 161), (153, 152, 158, 159), (151, 150, 105, 157), (156, 155, 161, 162), (154, 153, 159, 160), (152, 151, 157, 158), (150, 106, 105), (163, 164, 166, 165), (165, 166, 168, 167), (167, 168, 170, 169), (169, 170, 172, 171), (171, 172, 174, 173), (173, 174, 176, 175), (175, 176, 178, 177), (177, 178, 180, 179), (179, 180, 182, 181), (181, 182, 184, 183), (183, 184, 186, 185), (185, 186, 188, 187), (187, 188, 190, 189), (189, 190, 192, 191), (191, 192, 194, 193), (193, 194, 196, 195), (195, 196, 198, 197), (197, 198, 200, 199), (199, 200, 202, 201), (201, 202, 204, 203), (203, 204, 206, 205), (205, 206, 208, 207), (207, 208, 210, 209), (209, 210, 212, 211), (211, 212, 214, 213), (213, 214, 216, 215), (215, 216, 218, 217), (217, 218, 220, 219), (219, 220, 222, 221), (221, 222, 224, 223), (166, 164, 226, 224, 222, 220, 218, 216, 214, 212, 210, 208, 206, 204, 202, 200, 198, 196, 194, 192, 190, 188, 186, 184, 182, 180, 178, 176, 174, 172, 170, 168), (223, 224, 226, 225), (225, 226, 164, 163), (165, 167, 248, 249), (221, 223, 257, 256), (203, 205, 229, 230), (185, 187, 238, 239), (167, 169, 247, 248), (211, 213, 252, 251), (193, 195, 234, 235), (175, 177, 243, 244), (219, 221, 256, 255), (201, 203, 230, 231), (183, 185, 239, 240), (321, 270, 340, 346), (177, 179, 242, 243), (195, 197, 233, 234), (213, 215, 253, 252), (169, 171, 246, 247), (187, 189, 237, 238), (205, 207, 228, 229), (223, 225, 258, 257), (179, 181, 241, 242), (197, 199, 232, 233), (215, 217, 254, 253), (171, 173, 245, 246), (189, 191, 236, 237), (207, 209, 227, 228), (163, 165, 249, 250), (225, 163, 250, 258), (181, 183, 240, 241), (199, 201, 231, 232), (217, 219, 255, 254), (173, 175, 244, 245), (191, 193, 235, 236), (209, 211, 251, 227), (260, 290, 289, 288, 287, 286, 285, 284, 283, 282, 281, 280, 279, 278, 277, 276, 275, 274, 273, 272, 271, 270, 269, 268, 267, 266, 265, 264, 263, 262, 261, 259), (294, 293, 285, 286), (292, 291, 343, 344), (303, 300, 337, 338), (298, 294, 286, 287), (299, 295, 273, 274), (262, 303, 338, 334), (301, 298, 287, 288), (302, 299, 274, 275), (259, 261, 333, 331), (304, 301, 288, 289), (305, 302, 275, 276), (306, 303, 262, 263), (307, 304, 289, 290), (308, 305, 276, 277), (309, 306, 263, 264), (296, 307, 290, 260), (310, 308, 277, 278), (315, 313, 329, 330), (312, 310, 278, 279), (313, 311, 328, 329), (314, 312, 279, 280), (311, 309, 327, 328), (316, 314, 280, 281), (317, 315, 267, 268), (318, 316, 281, 282), (319, 317, 268, 269), (320, 318, 282, 283), (321, 319, 269, 270), (322, 320, 283, 284), (271, 272, 341, 339), (293, 322, 284, 285), (244, 243, 322, 293), (230, 229, 321, 291), (243, 242, 320, 322), (229, 228, 319, 321), (242, 241, 318, 320), (228, 227, 317, 319), (241, 240, 316, 318), (227, 251, 315, 317), (240, 239, 314, 316), (251, 252, 313, 315), (239, 238, 312, 314), (252, 253, 311, 313), (238, 237, 310, 312), (253, 254, 309, 311), (237, 236, 308, 310), (250, 249, 307, 296), (254, 255, 306, 309), (236, 235, 305, 308), (249, 248, 304, 307), (255, 256, 303, 306), (235, 234, 302, 305), (248, 247, 301, 304), (256, 257, 300, 303), (234, 233, 299, 302), (247, 246, 298, 301), (257, 258, 297, 300), (233, 232, 295, 299), (246, 245, 294, 298), (258, 250, 296, 297), (232, 231, 292, 295), (245, 244, 293, 294), (231, 230, 291, 292), (328, 327, 324, 323), (329, 328, 323, 325), (330, 329, 325, 326), (265, 266, 325, 323), (267, 315, 330, 326), (266, 267, 326, 325), (264, 265, 323, 324), (309, 264, 324, 327), (336, 335, 332, 331), (337, 336, 331, 333), (338, 337, 333, 334), (296, 260, 332, 335), (261, 262, 334, 333), (300, 297, 336, 337), (260, 259, 331, 332), (297, 296, 335, 336), (344, 343, 339, 341), (345, 344, 341, 342), (343, 346, 340, 339), (295, 292, 344, 345), (272, 273, 342, 341), (273, 295, 345, 342), (270, 271, 339, 340), (291, 321, 346, 343), (347, 348, 350, 349), (349, 350, 352, 351), (351, 352, 354, 353), (353, 354, 356, 355), (355, 356, 358, 357), (357, 358, 360, 359), (359, 360, 362, 361), (361, 362, 364, 363), (363, 364, 366, 365), (365, 366, 368, 367), (367, 368, 370, 369), (369, 370, 372, 371), (371, 372, 374, 373), (373, 374, 376, 375), (375, 376, 378, 377), (377, 378, 380, 379), (379, 380, 382, 381), (381, 382, 384, 383), (383, 384, 386, 385), (385, 386, 388, 387), (387, 388, 390, 389), (389, 390, 392, 391), (391, 392, 394, 393), (393, 394, 396, 395), (395, 396, 398, 397), (397, 398, 400, 399), (399, 400, 402, 401), (401, 402, 404, 403), (403, 404, 406, 405), (405, 406, 408, 407), (350, 348, 410, 408, 406, 404, 402, 400, 398, 396, 394, 392, 390, 388, 386, 384, 382, 380, 378, 376, 374, 372, 370, 368, 366, 364, 362, 360, 358, 356, 354, 352), (407, 408, 410, 409), (409, 410, 348, 347), (349, 351, 432, 433), (405, 407, 441, 440), (387, 389, 413, 414), (369, 371, 422, 423), (351, 353, 431, 432), (395, 397, 436, 435), (377, 379, 418, 419), (359, 361, 427, 428), (403, 405, 440, 439), (385, 387, 414, 415), (367, 369, 423, 424), (505, 454, 524, 530), (361, 363, 426, 427), (379, 381, 417, 418), (397, 399, 437, 436), (353, 355, 430, 431), (371, 373, 421, 422), (389, 391, 412, 413), (407, 409, 442, 441), (363, 365, 425, 426), (381, 383, 416, 417), (399, 401, 438, 437), (355, 357, 429, 430), (373, 375, 420, 421), (391, 393, 411, 412), (347, 349, 433, 434), (409, 347, 434, 442), (365, 367, 424, 425), (383, 385, 415, 416), (401, 403, 439, 438), (357, 359, 428, 429), (375, 377, 419, 420), (393, 395, 435, 411), (444, 474, 473, 472, 471, 470, 469, 468, 467, 466, 465, 464, 463, 462, 461, 460, 459, 458, 457, 456, 455, 454, 453, 452, 451, 450, 449, 448, 447, 446, 445, 443), (478, 477, 469, 470), (476, 475, 527, 528), (487, 484, 521, 522), (482, 478, 470, 471), (483, 479, 457, 458), (446, 487, 522, 518), (485, 482, 471, 472), (486, 483, 458, 459), (443, 445, 517, 515), (488, 485, 472, 473), (489, 486, 459, 460), (490, 487, 446, 447), (491, 488, 473, 474), (492, 489, 460, 461), (493, 490, 447, 448), (480, 491, 474, 444), (494, 492, 461, 462), (499, 497, 513, 514), (496, 494, 462, 463), (497, 495, 512, 513), (498, 496, 463, 464), (495, 493, 511, 512), (500, 498, 464, 465), (501, 499, 451, 452), (502, 500, 465, 466), (503, 501, 452, 453), (504, 502, 466, 467), (505, 503, 453, 454), (506, 504, 467, 468), (455, 456, 525, 523), (477, 506, 468, 469), (428, 427, 506, 477), (414, 413, 505, 475), (427, 426, 504, 506), (413, 412, 503, 505), (426, 425, 502, 504), (412, 411, 501, 503), (425, 424, 500, 502), (411, 435, 499, 501), (424, 423, 498, 500), (435, 436, 497, 499), (423, 422, 496, 498), (436, 437, 495, 497), (422, 421, 494, 496), (437, 438, 493, 495), (421, 420, 492, 494), (434, 433, 491, 480), (438, 439, 490, 493), (420, 419, 489, 492), (433, 432, 488, 491), (439, 440, 487, 490), (419, 418, 486, 489), (432, 431, 485, 488), (440, 441, 484, 487), (418, 417, 483, 486), (431, 430, 482, 485), (441, 442, 481, 484), (417, 416, 479, 483), (430, 429, 478, 482), (442, 434, 480, 481), (416, 415, 476, 479), (429, 428, 477, 478), (415, 414, 475, 476), (512, 511, 508, 507), (513, 512, 507, 509), (514, 513, 509, 510), (449, 450, 509, 507), (451, 499, 514, 510), (450, 451, 510, 509), (448, 449, 507, 508), (493, 448, 508, 511), (520, 519, 516, 515), (521, 520, 515, 517), (522, 521, 517, 518), (480, 444, 516, 519), (445, 446, 518, 517), (484, 481, 520, 521), (444, 443, 515, 516), (481, 480, 519, 520), (528, 527, 523, 525), (529, 528, 525, 526), (527, 530, 524, 523), (479, 476, 528, 529), (456, 457, 526, 525), (457, 479, 529, 526), (454, 455, 523, 524), (475, 505, 530, 527), (588, 587, 538, 539), (586, 585, 536, 537), (584, 583, 534, 535), (531, 532, 533), (568, 588, 539), (587, 586, 537, 538), (585, 584, 535, 536), (583, 531, 533, 534), (533, 532, 540), (568, 539, 546), (538, 537, 544, 545), (536, 535, 542, 543), (534, 533, 540, 541), (539, 538, 545, 546), (537, 536, 543, 544), (535, 534, 541, 542), (545, 544, 551, 552), (543, 542, 549, 550), (541, 540, 547, 548), (546, 545, 552, 553), (544, 543, 550, 551), (542, 541, 548, 549), (540, 532, 547), (568, 546, 553), (553, 552, 559, 560), (551, 550, 557, 558), (549, 548, 555, 556), (547, 532, 554), (568, 553, 560), (552, 551, 558, 559), (550, 549, 556, 557), (548, 547, 554, 555), (558, 557, 564, 565), (556, 555, 562, 563), (554, 532, 561), (568, 560, 567), (559, 558, 565, 566), (557, 556, 563, 564), (555, 554, 561, 562), (560, 559, 566, 567), (568, 567, 575), (566, 565, 573, 574), (564, 563, 571, 572), (562, 561, 569, 570), (567, 566, 574, 575), (565, 564, 572, 573), (563, 562, 570, 571), (561, 532, 569), (572, 571, 578, 579), (570, 569, 576, 577), (575, 574, 581, 582), (573, 572, 579, 580), (571, 570, 577, 578), (569, 532, 576), (568, 575, 582), (574, 573, 580, 581), (582, 581, 587, 588), (580, 579, 585, 586), (578, 577, 583, 584), (576, 532, 531), (568, 582, 588), (581, 580, 586, 587), (579, 578, 584, 585), (577, 576, 531, 583), (646, 645, 596, 597), (644, 643, 594, 595), (642, 641, 592, 593), (589, 590, 591), (626, 646, 597), (645, 644, 595, 596), (643, 642, 593, 594), (641, 589, 591, 592), (591, 590, 598), (626, 597, 604), (596, 595, 602, 603), (594, 593, 600, 601), (592, 591, 598, 599), (597, 596, 603, 604), (595, 594, 601, 602), (593, 592, 599, 600), (603, 602, 609, 610), (601, 600, 607, 608), (599, 598, 605, 606), (604, 603, 610, 611), (602, 601, 608, 609), (600, 599, 606, 607), (598, 590, 605), (626, 604, 611), (611, 610, 617, 618), (609, 608, 615, 616), (607, 606, 613, 614), (605, 590, 612), (626, 611, 618), (610, 609, 616, 617), (608, 607, 614, 615), (606, 605, 612, 613), (616, 615, 622, 623), (614, 613, 620, 621), (612, 590, 619), (626, 618, 625), (617, 616, 623, 624), (615, 614, 621, 622), (613, 612, 619, 620), (618, 617, 624, 625), (626, 625, 633), (624, 623, 631, 632), (622, 621, 629, 630), (620, 619, 627, 628), (625, 624, 632, 633), (623, 622, 630, 631), (621, 620, 628, 629), (619, 590, 627), (630, 629, 636, 637), (628, 627, 634, 635), (633, 632, 639, 640), (631, 630, 637, 638), (629, 628, 635, 636), (627, 590, 634), (626, 633, 640), (632, 631, 638, 639), (640, 639, 645, 646), (638, 637, 643, 644), (636, 635, 641, 642), (634, 590, 589), (626, 640, 646), (639, 638, 644, 645), (637, 636, 642, 643), (635, 634, 589, 641), (704, 703, 654, 655), (702, 701, 652, 653), (700, 699, 650, 651), (647, 648, 649), (684, 704, 655), (703, 702, 653, 654), (701, 700, 651, 652), (699, 647, 649, 650), (649, 648, 656), (684, 655, 662), (654, 653, 660, 661), (652, 651, 658, 659), (650, 649, 656, 657), (655, 654, 661, 662), (653, 652, 659, 660), (651, 650, 657, 658), (661, 660, 667, 668), (659, 658, 665, 666), (657, 656, 663, 664), (662, 661, 668, 669), (660, 659, 666, 667), (658, 657, 664, 665), (656, 648, 663), (684, 662, 669), (669, 668, 675, 676), (667, 666, 673, 674), (665, 664, 671, 672), (663, 648, 670), (684, 669, 676), (668, 667, 674, 675), (666, 665, 672, 673), (664, 663, 670, 671), (674, 673, 680, 681), (672, 671, 678, 679), (670, 648, 677), (684, 676, 683), (675, 674, 681, 682), (673, 672, 679, 680), (671, 670, 677, 678), (676, 675, 682, 683), (684, 683, 691), (682, 681, 689, 690), (680, 679, 687, 688), (678, 677, 685, 686), (683, 682, 690, 691), (681, 680, 688, 689), (679, 678, 686, 687), (677, 648, 685), (688, 687, 694, 695), (686, 685, 692, 693), (691, 690, 697, 698), (689, 688, 695, 696), (687, 686, 693, 694), (685, 648, 692), (684, 691, 698), (690, 689, 696, 697), (698, 697, 703, 704), (696, 695, 701, 702), (694, 693, 699, 700), (692, 648, 647), (684, 698, 704), (697, 696, 702, 703), (695, 694, 700, 701), (693, 692, 647, 699), (762, 761, 712, 713), (760, 759, 710, 711), (758, 757, 708, 709), (705, 706, 707), (742, 762, 713), (761, 760, 711, 712), (759, 758, 709, 710), (757, 705, 707, 708), (707, 706, 714), (742, 713, 720), (712, 711, 718, 719), (710, 709, 716, 717), (708, 707, 714, 715), (713, 712, 719, 720), (711, 710, 717, 718), (709, 708, 715, 716), (719, 718, 725, 726), (717, 716, 723, 724), (715, 714, 721, 722), (720, 719, 726, 727), (718, 717, 724, 725), (716, 715, 722, 723), (714, 706, 721), (742, 720, 727), (727, 726, 733, 734), (725, 724, 731, 732), (723, 722, 729, 730), (721, 706, 728), (742, 727, 734), (726, 725, 732, 733), (724, 723, 730, 731), (722, 721, 728, 729), (732, 731, 738, 739), (730, 729, 736, 737), (728, 706, 735), (742, 734, 741), (733, 732, 739, 740), (731, 730, 737, 738), (729, 728, 735, 736), (734, 733, 740, 741), (742, 741, 749), (740, 739, 747, 748), (738, 737, 745, 746), (736, 735, 743, 744), (741, 740, 748, 749), (739, 738, 746, 747), (737, 736, 744, 745), (735, 706, 743), (746, 745, 752, 753), (744, 743, 750, 751), (749, 748, 755, 756), (747, 746, 753, 754), (745, 744, 751, 752), (743, 706, 750), (742, 749, 756), (748, 747, 754, 755), (756, 755, 761, 762), (754, 753, 759, 760), (752, 751, 757, 758), (750, 706, 705), (742, 756, 762), (755, 754, 760, 761), (753, 752, 758, 759), (751, 750, 705, 757), (820, 819, 770, 771), (818, 817, 768, 769), (816, 815, 766, 767), (763, 764, 765), (800, 820, 771), (819, 818, 769, 770), (817, 816, 767, 768), (815, 763, 765, 766), (765, 764, 772), (800, 771, 778), (770, 769, 776, 777), (768, 767, 774, 775), (766, 765, 772, 773), (771, 770, 777, 778), (769, 768, 775, 776), (767, 766, 773, 774), (777, 776, 783, 784), (775, 774, 781, 782), (773, 772, 779, 780), (778, 777, 784, 785), (776, 775, 782, 783), (774, 773, 780, 781), (772, 764, 779), (800, 778, 785), (785, 784, 791, 792), (783, 782, 789, 790), (781, 780, 787, 788), (779, 764, 786), (800, 785, 792), (784, 783, 790, 791), (782, 781, 788, 789), (780, 779, 786, 787), (790, 789, 796, 797), (788, 787, 794, 795), (786, 764, 793), (800, 792, 799), (791, 790, 797, 798), (789, 788, 795, 796), (787, 786, 793, 794), (792, 791, 798, 799), (800, 799, 807), (798, 797, 805, 806), (796, 795, 803, 804), (794, 793, 801, 802), (799, 798, 806, 807), (797, 796, 804, 805), (795, 794, 802, 803), (793, 764, 801), (804, 803, 810, 811), (802, 801, 808, 809), (807, 806, 813, 814), (805, 804, 811, 812), (803, 802, 809, 810), (801, 764, 808), (800, 807, 814), (806, 805, 812, 813), (814, 813, 819, 820), (812, 811, 817, 818), (810, 809, 815, 816), (808, 764, 763), (800, 814, 820), (813, 812, 818, 819), (811, 810, 816, 817), (809, 808, 763, 815), (878, 877, 828, 829), (876, 875, 826, 827), (874, 873, 824, 825), (821, 822, 823), (858, 878, 829), (877, 876, 827, 828), (875, 874, 825, 826), (873, 821, 823, 824), (823, 822, 830), (858, 829, 836), (828, 827, 834, 835), (826, 825, 832, 833), (824, 823, 830, 831), (829, 828, 835, 836), (827, 826, 833, 834), (825, 824, 831, 832), (835, 834, 841, 842), (833, 832, 839, 840), (831, 830, 837, 838), (836, 835, 842, 843), (834, 833, 840, 841), (832, 831, 838, 839), (830, 822, 837), (858, 836, 843), (843, 842, 849, 850), (841, 840, 847, 848), (839, 838, 845, 846), (837, 822, 844), (858, 843, 850), (842, 841, 848, 849), (840, 839, 846, 847), (838, 837, 844, 845), (848, 847, 854, 855), (846, 845, 852, 853), (844, 822, 851), (858, 850, 857), (849, 848, 855, 856), (847, 846, 853, 854), (845, 844, 851, 852), (850, 849, 856, 857), (858, 857, 865), (856, 855, 863, 864), (854, 853, 861, 862), (852, 851, 859, 860), (857, 856, 864, 865), (855, 854, 862, 863), (853, 852, 860, 861), (851, 822, 859), (862, 861, 868, 869), (860, 859, 866, 867), (865, 864, 871, 872), (863, 862, 869, 870), (861, 860, 867, 868), (859, 822, 866), (858, 865, 872), (864, 863, 870, 871), (872, 871, 877, 878), (870, 869, 875, 876), (868, 867, 873, 874), (866, 822, 821), (858, 872, 878), (871, 870, 876, 877), (869, 868, 874, 875), (867, 866, 821, 873), (936, 935, 886, 887), (934, 933, 884, 885), (932, 931, 882, 883), (879, 880, 881), (916, 936, 887), (935, 934, 885, 886), (933, 932, 883, 884), (931, 879, 881, 882), (916, 887, 894), (886, 885, 892, 893), (884, 883, 890, 891), (882, 881, 888, 889), (887, 886, 893, 894), (885, 884, 891, 892), (883, 882, 889, 890), (881, 880, 888), (891, 890, 897, 898), (889, 888, 895, 896), (894, 893, 900, 901), (892, 891, 898, 899), (890, 889, 896, 897), (888, 880, 895), (916, 894, 901), (893, 892, 899, 900), (901, 900, 907, 908), (899, 898, 905, 906), (897, 896, 903, 904), (895, 880, 902), (916, 901, 908), (900, 899, 906, 907), (898, 897, 904, 905), (896, 895, 902, 903), (904, 903, 910, 911), (902, 880, 909), (916, 908, 915), (907, 906, 913, 914), (905, 904, 911, 912), (903, 902, 909, 910), (908, 907, 914, 915), (906, 905, 912, 913), (916, 915, 923), (914, 913, 921, 922), (912, 911, 919, 920), (910, 909, 917, 918), (915, 914, 922, 923), (913, 912, 920, 921), (911, 910, 918, 919), (909, 880, 917), (918, 917, 924, 925), (923, 922, 929, 930), (921, 920, 927, 928), (919, 918, 925, 926), (917, 880, 924), (916, 923, 930), (922, 921, 928, 929), (920, 919, 926, 927), (930, 929, 935, 936), (928, 927, 933, 934), (926, 925, 931, 932), (924, 880, 879), (916, 930, 936), (929, 928, 934, 935), (927, 926, 932, 933), (925, 924, 879, 931), (994, 993, 944, 945), (992, 991, 942, 943), (990, 989, 940, 941), (937, 938, 939), (974, 994, 945), (993, 992, 943, 944), (991, 990, 941, 942), (989, 937, 939, 940), (974, 945, 952), (944, 943, 950, 951), (942, 941, 948, 949), (940, 939, 946, 947), (945, 944, 951, 952), (943, 942, 949, 950), (941, 940, 947, 948), (939, 938, 946), (949, 948, 955, 956), (947, 946, 953, 954), (952, 951, 958, 959), (950, 949, 956, 957), (948, 947, 954, 955), (946, 938, 953), (974, 952, 959), (951, 950, 957, 958), (959, 958, 965, 966), (957, 956, 963, 964), (955, 954, 961, 962), (953, 938, 960), (974, 959, 966), (958, 957, 964, 965), (956, 955, 962, 963), (954, 953, 960, 961), (962, 961, 968, 969), (960, 938, 967), (974, 966, 973), (965, 964, 971, 972), (963, 962, 969, 970), (961, 960, 967, 968), (966, 965, 972, 973), (964, 963, 970, 971), (974, 973, 981), (972, 971, 979, 980), (970, 969, 977, 978), (968, 967, 975, 976), (973, 972, 980, 981), (971, 970, 978, 979), (969, 968, 976, 977), (967, 938, 975), (976, 975, 982, 983), (981, 980, 987, 988), (979, 978, 985, 986), (977, 976, 983, 984), (975, 938, 982), (974, 981, 988), (980, 979, 986, 987), (978, 977, 984, 985), (988, 987, 993, 994), (986, 985, 991, 992), (984, 983, 989, 990), (982, 938, 937), (974, 988, 994), (987, 986, 992, 993), (985, 984, 990, 991), (983, 982, 937, 989)])
me_cylinder_004.polygons.foreach_set('material_index', [0, 0, 0, 0, 0, 0, 0, 0, 0, 0, 0, 0, 0, 0, 0, 0, 0, 0, 0, 0, 0, 0, 0, 0, 0, 0, 0, 0, 0, 0, 0, 0, 0, 0, 0, 0, 0, 0, 3, 3, 3, 3, 3, 3, 3, 3, 3, 3, 3, 3, 3, 3, 3, 3, 3, 3, 3, 3, 3, 3, 3, 3, 3, 3, 3, 3, 3, 3, 3, 3, 3, 1, 1, 1, 1, 1, 1, 1, 1, 1, 1, 1, 1, 1, 1, 1, 1, 1, 1, 1, 1, 1, 1, 1, 1, 1, 1, 1, 1, 1, 1, 1, 1, 1, 1, 1, 1, 1, 1, 1, 1, 1, 1, 1, 1, 1, 1, 1, 1, 1, 1, 1, 1, 1, 1, 1, 1, 1, 1, 1, 1, 1, 1, 1, 1, 1, 1, 1, 1, 1, 1, 1, 1, 1, 1, 1, 1, 1, 1, 1, 1, 1, 1, 1, 1, 1, 1, 1, 1, 1, 1, 1, 1, 1, 1, 1, 1, 1, 1, 1, 1, 1, 1, 1, 1, 1, 1, 1, 1, 2, 1, 1, 1, 1, 1, 1, 1, 1, 1, 1, 1, 1, 1, 1, 1, 1, 1, 1, 1, 1, 1, 2, 2, 2, 2, 2, 2, 2, 2, 2, 2, 2, 2, 2, 2, 2, 2, 2, 2, 2, 2, 2, 2, 2, 2, 2, 2, 2, 2, 2, 2, 2, 2, 2, 2, 2, 2, 2, 2, 2, 2, 2, 2, 2, 2, 2, 2, 2, 2, 2, 2, 2, 2, 2, 2, 2, 2, 2, 2, 2, 2, 2, 2, 2, 2, 2, 2, 2, 2, 2, 2, 2, 2, 2, 2, 2, 2, 2, 2, 2, 2, 2, 2, 2, 2, 2, 2, 2, 2, 1, 1, 1, 1, 1, 1, 1, 1, 1, 1, 1, 1, 1, 1, 1, 1, 1, 1, 1, 1, 1, 1, 1, 1, 1, 1, 1, 1, 1, 1, 1, 1, 1, 1, 1, 1, 1, 1, 1, 1, 1, 1, 1, 1, 2, 1, 1, 1, 1, 1, 1, 1, 1, 1, 1, 1, 1, 1, 1, 1, 1, 1, 1, 1, 1, 1, 2, 2, 2, 2, 2, 2, 2, 2, 2, 2, 2, 2, 2, 2, 2, 2, 2, 2, 2, 2, 2, 2, 2, 2, 2, 2, 2, 2, 2, 2, 2, 2, 2, 2, 2, 2, 2, 2, 2, 2, 2, 2, 2, 2, 2, 2, 2, 2, 2, 2, 2, 2, 2, 2, 2, 2, 2, 2, 2, 2, 2, 2, 2, 2, 2, 1, 2, 2, 2, 2, 2, 2, 2, 2, 2, 2, 2, 2, 2, 2, 2, 2, 2, 2, 2, 2, 2, 2, 4, 4, 4, 4, 4, 4, 4, 4, 4, 4, 4, 4, 4, 4, 4, 4, 4, 4, 4, 4, 4, 4, 4, 4, 4, 4, 4, 4, 4, 4, 4, 4, 4, 4, 4, 4, 4, 4, 4, 4, 4, 4, 4, 4, 4, 4, 4, 4, 4, 4, 4, 4, 4, 4, 4, 4, 4, 4, 4, 4, 4, 4, 4, 4, 4, 4, 4, 4, 4, 4, 4, 4, 4, 4, 4, 4, 4, 4, 4, 4, 4, 4, 4, 4, 4, 4, 4, 4, 4, 4, 4, 4, 4, 4, 4, 4, 4, 4, 4, 4, 4, 4, 4, 4, 4, 4, 4, 4, 4, 4, 4, 4, 4, 4, 4, 4, 4, 4, 4, 4, 4, 4, 4, 4, 4, 4, 4, 4, 4, 4, 4, 4, 4, 4, 4, 4, 4, 4, 4, 4, 4, 4, 4, 4, 4, 4, 4, 4, 4, 4, 4, 4, 4, 4, 4, 4, 4, 4, 4, 4, 4, 4, 4, 4, 4, 4, 4, 4, 4, 4, 4, 4, 4, 4, 4, 4, 4, 4, 4, 4, 4, 4, 4, 4, 4, 4, 4, 4, 4, 4, 4, 4, 4, 4, 4, 4, 4, 4, 4, 4, 4, 4, 4, 4, 4, 4, 4, 4, 4, 4, 4, 4, 4, 4, 4, 4, 4, 4, 4, 4, 4, 4, 4, 4, 4, 4, 4, 4, 4, 4, 4, 4, 4, 4, 4, 4, 4, 4, 4, 4, 4, 4, 4, 4, 4, 4, 4, 4, 4, 4, 4, 4, 4, 4, 4, 4, 4, 4, 4, 4, 4, 4, 4, 4, 4, 4, 4, 4, 4, 4, 4, 4, 4, 4, 4, 4, 4, 4, 4, 4, 4, 4, 4, 4, 4, 4, 4, 4, 4, 4, 4, 4, 4, 4, 4, 4, 4, 4, 4, 4, 4, 4, 4, 4, 4, 4, 4, 4, 4, 4, 4, 4, 4, 4, 4, 4, 4, 4, 4, 4, 4, 4, 4, 4, 4, 4, 4, 4, 4, 4, 4, 4, 4, 4, 4, 4, 4, 4, 4, 4, 4, 4, 4, 4, 4, 4, 4, 4, 4, 4, 4, 4, 4, 4, 4, 4, 4, 4, 4, 4, 4, 4, 4, 4, 4, 4, 4, 4, 4, 4, 4, 4, 4, 4, 4, 4, 4, 4, 4, 4, 4, 4, 4, 4, 5, 5, 5, 5, 5, 5, 5, 5, 5, 5, 5, 5, 5, 5, 5, 5, 5, 5, 5, 5, 5, 5, 5, 5, 5, 5, 5, 5, 5, 5, 5, 5, 5, 5, 5, 5, 5, 5, 5, 5, 5, 5, 5, 5, 5, 5, 5, 5, 5, 5, 5, 5, 5, 5, 5, 5, 5, 5, 5, 5, 5, 5, 5, 5, 5, 5, 5, 5, 5, 5, 5, 5, 5, 5, 5, 5, 5, 5, 5, 5, 5, 5, 5, 5, 5, 5, 5, 5, 5, 5, 5, 5, 5, 5, 5, 5, 5, 5, 5, 5, 5, 5, 5, 5, 5, 5, 5, 5, 5, 5, 5, 5, 5, 5, 5, 5, 5, 5, 5, 5, 5, 5, 5, 5, 5, 5, 5, 5])
me_cylinder_004.materials.append(mat_wings_dark)
me_cylinder_004.materials.append(mat_wings)
me_cylinder_004.materials.append(mat_legs)
me_cylinder_004.materials.append(mat_pick)
me_cylinder_004.materials.append(mat_cresta)
me_cylinder_004.materials.append(mat_eyes)
me_cylinder_004.use_remesh_preserve_volume = False
me_cylinder_004.use_remesh_preserve_attributes = False
me_cylinder_004.use_mirror_vertex_groups = False
me_cylinder_004.update()

# ---- objects
ob_cylinder = bpy.data.objects.new('Cylinder', me_cylinder_004)

# ---- transforms, parenting, visibility, modifiers, constraints
ob_cylinder.location = (0.0, 0.0, 0.0)
ob_cylinder.lineart.crease_threshold = 0.0

# ---- collection membership
col_collection_1.objects.link(ob_cylinder)

# ---- scene / render settings (as saved in the file)
scene.frame_start = 1; scene.frame_end = 250; scene.frame_set(8)
scene.render.engine = 'BLENDER_EEVEE_NEXT'
scene.render.resolution_percentage = 50
scene.render.dither_intensity = 0.0
scene.cycles.use_denoising = False
scene.cycles.samples = 128
scene.cycles.sampling_pattern = 'TABULATED_SOBOL'
scene.cycles.light_sampling_threshold = 0.0
scene.cycles.use_adaptive_sampling = False
scene.cycles.use_light_tree = False
scene.cycles.blur_glossy = 0.0
scene.cycles.sample_clamp_indirect = 0.0
scene.view_settings.view_transform = 'Standard'
bpy.context.view_layer.update()

# ---- added for rendering (the .blend has no active camera and no usable light): camera, sun
cam_auto = bpy.data.cameras.new('AutoCamera')
cam_auto.lens = 50.0
cam_auto.sensor_width = 36.0
cam_auto.clip_end = 1000.0
ob_auto_camera = bpy.data.objects.new('AutoCamera', cam_auto)
scene.collection.objects.link(ob_auto_camera)
ob_auto_camera.location = (3.65183, -4.22913, 2.92328)
ob_auto_camera.rotation_euler = (1.09748, -7.21219e-08, 0.694738)
scene.camera = ob_auto_camera
light_auto_sun = bpy.data.lights.new('AutoSun', 'SUN')
light_auto_sun.energy = 3.0
light_auto_sun.angle = 0.0523599
ob_auto_sun = bpy.data.objects.new('AutoSun', light_auto_sun)
scene.collection.objects.link(ob_auto_sun)
ob_auto_sun.rotation_euler = (0.872665, 0.174533, 0.523599)
bpy.context.view_layer.update()

